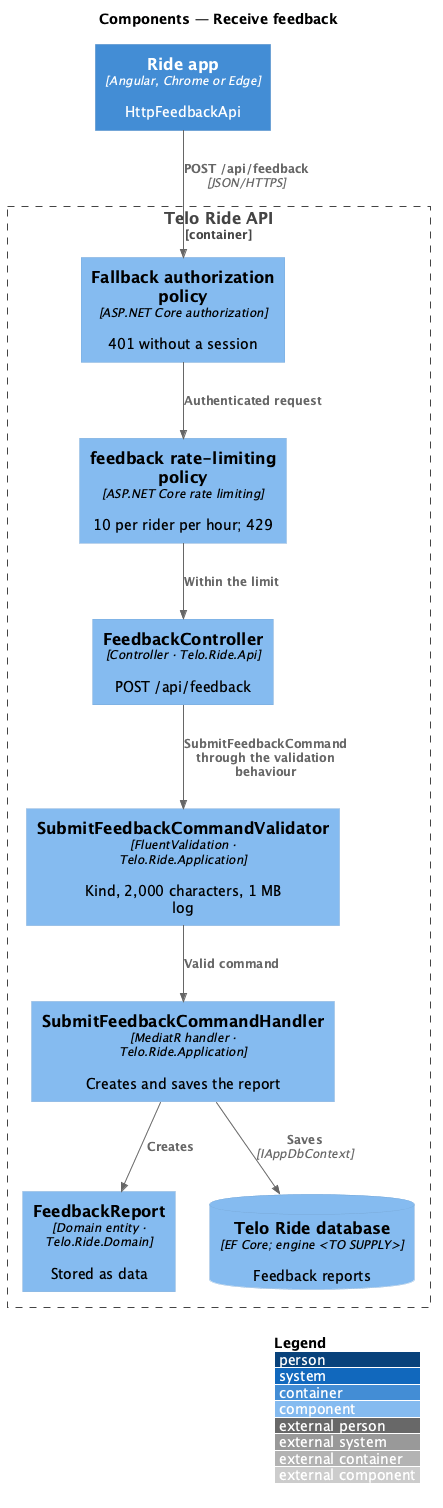

The diagram above was rendered by PlantUML. Its source (embedded in the PNG):
@startuml
!include <C4/C4_Component>
LAYOUT_WITH_LEGEND()
title Components — Receive feedback

Container(app, "Ride app", "Angular, Chrome or Edge", "HttpFeedbackApi")
Container_Boundary(api, "Telo Ride API") {
  Component(auth, "Fallback authorization policy", "ASP.NET Core authorization", "401 without a session")
  Component(limiter, "feedback rate-limiting policy", "ASP.NET Core rate limiting", "10 per rider per hour; 429")
  Component(ctrl, "FeedbackController", "Controller · Telo.Ride.Api", "POST /api/feedback")
  Component(validator, "SubmitFeedbackCommandValidator", "FluentValidation · Telo.Ride.Application", "Kind, 2,000 characters, 1 MB log")
  Component(handler, "SubmitFeedbackCommandHandler", "MediatR handler · Telo.Ride.Application", "Creates and saves the report")
  Component(entity, "FeedbackReport", "Domain entity · Telo.Ride.Domain", "Stored as data")
  ComponentDb(db, "Telo Ride database", "EF Core; engine <TO SUPPLY>", "Feedback reports")
}
Rel(app, auth, "POST /api/feedback", "JSON/HTTPS")
Rel(auth, limiter, "Authenticated request")
Rel(limiter, ctrl, "Within the limit")
Rel(ctrl, validator, "SubmitFeedbackCommand through the validation behaviour")
Rel(validator, handler, "Valid command")
Rel(handler, entity, "Creates")
Rel(handler, db, "Saves", "IAppDbContext")
@enduml